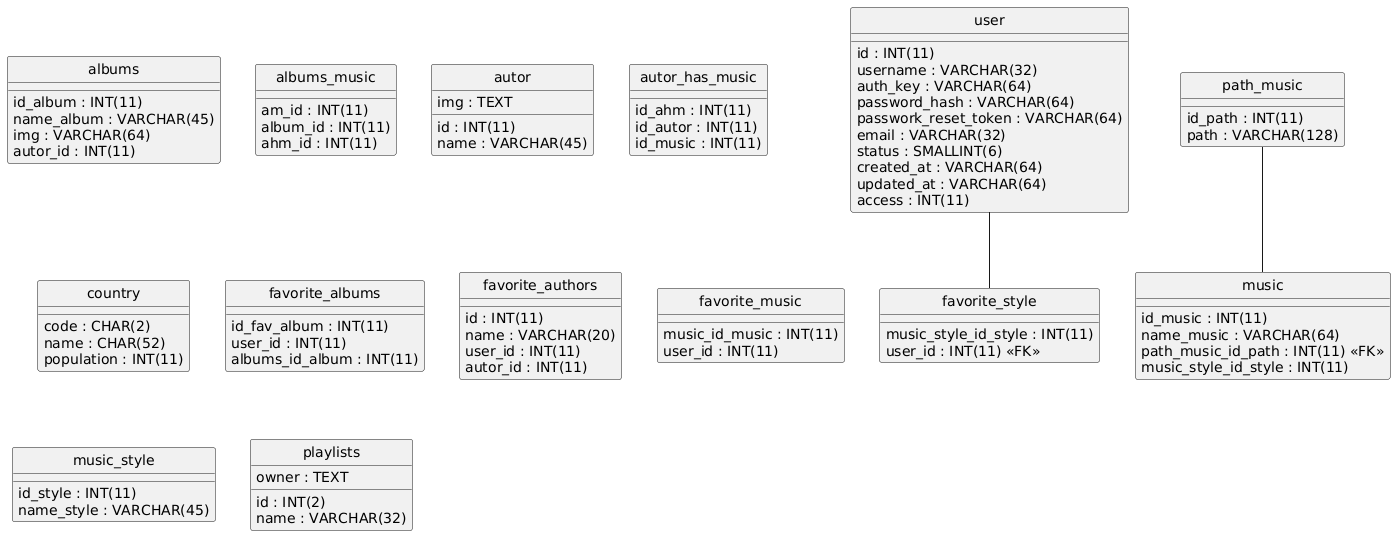

The diagram above was rendered by PlantUML. Its source (embedded in the PNG):
@startuml
hide circle
skinparam linetype ortho

entity "albums" as albums {
  id_album : INT(11)
  name_album : VARCHAR(45)
  img : VARCHAR(64)
  autor_id : INT(11)
}

entity "albums_music" as albums_music {
  am_id : INT(11)
  album_id : INT(11)
  ahm_id : INT(11)
}

entity "autor" as autor {
  id : INT(11)
  name : VARCHAR(45)
  img : TEXT
}

entity "autor_has_music" as autor_has_music {
  id_ahm : INT(11)
  id_autor : INT(11)
  id_music : INT(11)
}

entity "country" as country {
  code : CHAR(2)
  name : CHAR(52)
  population : INT(11)
}

entity "favorite_albums" as favorite_albums {
  id_fav_album : INT(11)
  user_id : INT(11)
  albums_id_album : INT(11)
}

entity "favorite_authors" as favorite_authors {
  id : INT(11)
  name : VARCHAR(20)
  user_id : INT(11)
  autor_id : INT(11)
}

entity "favorite_music" as favorite_music {
  music_id_music : INT(11)
  user_id : INT(11)
}

entity "favorite_style" as favorite_style {
  music_style_id_style : INT(11)
  user_id : INT(11) <<FK>>
}

entity "music" as music {
  id_music : INT(11)
  name_music : VARCHAR(64)
  path_music_id_path : INT(11) <<FK>>
  music_style_id_style : INT(11)
}

entity "music_style" as music_style {
  id_style : INT(11)
  name_style : VARCHAR(45)
}

entity "path_music" as path_music {
  id_path : INT(11)
  path : VARCHAR(128)
}

entity "playlists" as playlists {
  id : INT(2)
  name : VARCHAR(32)
  owner : TEXT
}

entity "user" as user {
  id : INT(11)
  username : VARCHAR(32)
  auth_key : VARCHAR(64)
  password_hash : VARCHAR(64)
  passwork_reset_token : VARCHAR(64)
  email : VARCHAR(32)
  status : SMALLINT(6)
  created_at : VARCHAR(64)
  updated_at : VARCHAR(64)
  access : INT(11)
}

user -- favorite_style
path_music -- music
@enduml